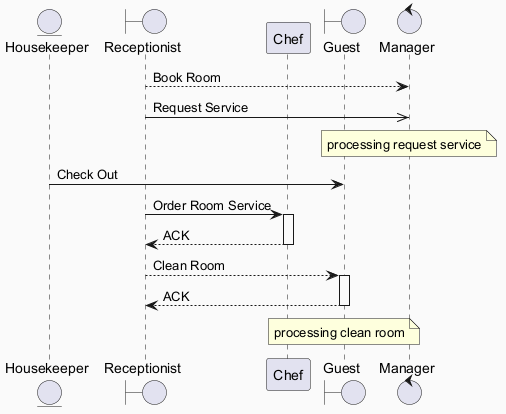

The diagram above was rendered by PlantUML. Its source (embedded in the PNG):
@startuml
skinparam backgroundColor #FAFAFA
skinparam classBackgroundColor #FFF3E0
skinparam classBorderColor #E65100
entity "Housekeeper" as H
boundary "Receptionist" as R
participant "Chef" as C
boundary "Guest" as G
control "Manager" as M
R --> M : Book Room
R ->> M : Request Service
note over M : processing request service
H -> G : Check Out
R -> C : Order Room Service
activate C
C --> R : ACK
deactivate C
R --> G : Clean Room
activate G
G --> R : ACK
deactivate G
note over G : processing clean room
@enduml